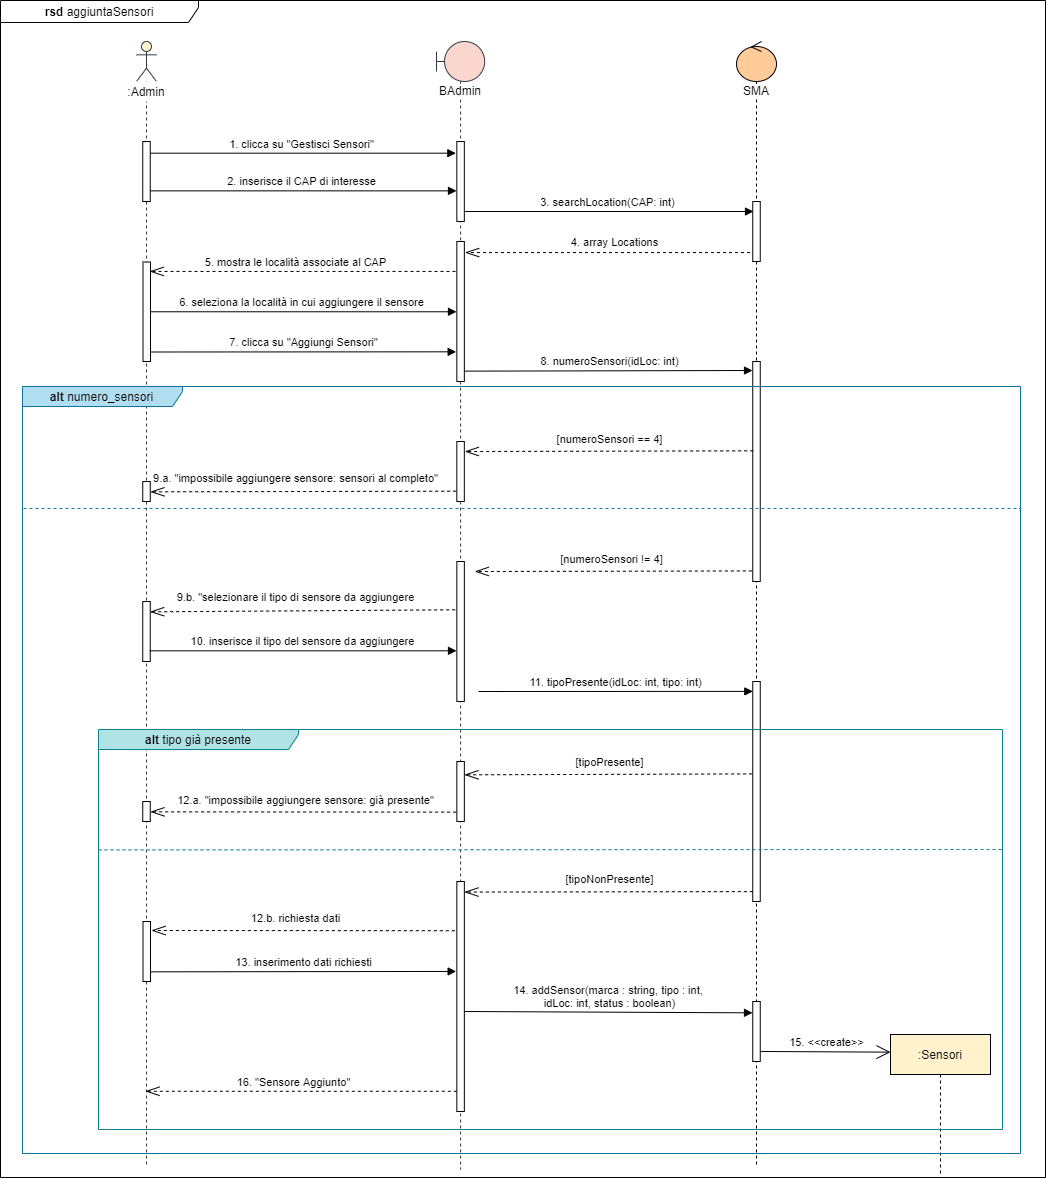

The diagram above was exported from draw.io. Its source (the exported page's mxGraphModel, read from the mxfile embedded in the PNG):
<mxGraphModel dx="3205" dy="2320" grid="1" gridSize="1" guides="1" tooltips="1" connect="1" arrows="1" fold="1" page="1" pageScale="1" pageWidth="827" pageHeight="1169" math="0" shadow="0">
  <root>
    <mxCell id="0" />
    <mxCell id="1" parent="0" />
    <mxCell id="vppIQXrur7QrwBycAxfl-2" value="&lt;b&gt;rsd &lt;/b&gt;aggiuntaSensori" style="shape=umlFrame;whiteSpace=wrap;html=1;fillColor=#ffffff;width=198;height=22;" parent="1" vertex="1">
      <mxGeometry x="-1550" y="-1111" width="1045" height="1177" as="geometry" />
    </mxCell>
    <mxCell id="vppIQXrur7QrwBycAxfl-25" value="6. seleziona la località in cui aggiungere il sensore" style="html=1;verticalAlign=bottom;startArrow=none;endArrow=block;startSize=8;startFill=0;entryX=-0.045;entryY=0.502;entryDx=0;entryDy=0;entryPerimeter=0;" parent="1" source="vppIQXrur7QrwBycAxfl-8" target="vppIQXrur7QrwBycAxfl-6" edge="1">
      <mxGeometry relative="1" as="geometry">
        <mxPoint x="-1390" y="-799.5" as="sourcePoint" />
        <mxPoint x="-1110" y="-799.5" as="targetPoint" />
      </mxGeometry>
    </mxCell>
    <mxCell id="vppIQXrur7QrwBycAxfl-16" value="" style="endArrow=openThin;dashed=1;endFill=0;endSize=12;html=1;entryX=1.11;entryY=0.079;entryDx=0;entryDy=0;entryPerimeter=0;" parent="1" source="vppIQXrur7QrwBycAxfl-12" target="vppIQXrur7QrwBycAxfl-6" edge="1">
      <mxGeometry width="160" relative="1" as="geometry">
        <mxPoint x="-805.68" y="-860" as="sourcePoint" />
        <mxPoint x="-1075.68" y="-860" as="targetPoint" />
        <Array as="points" />
      </mxGeometry>
    </mxCell>
    <mxCell id="vppIQXrur7QrwBycAxfl-24" value="2. inserisce il CAP di interesse" style="html=1;verticalAlign=bottom;startArrow=none;endArrow=block;startSize=8;startFill=0;entryX=-0.044;entryY=0.617;entryDx=0;entryDy=0;entryPerimeter=0;" parent="1" source="vppIQXrur7QrwBycAxfl-8" target="vppIQXrur7QrwBycAxfl-4" edge="1">
      <mxGeometry relative="1" as="geometry">
        <mxPoint x="-1390" y="-920" as="sourcePoint" />
        <mxPoint x="-1100" y="-920" as="targetPoint" />
      </mxGeometry>
    </mxCell>
    <mxCell id="vppIQXrur7QrwBycAxfl-7" value="1. clicca su &quot;Gestisci Sensori&quot;" style="html=1;verticalAlign=bottom;startArrow=none;endArrow=block;startSize=8;startFill=0;entryX=-0.133;entryY=0.146;entryDx=0;entryDy=0;entryPerimeter=0;" parent="1" source="vppIQXrur7QrwBycAxfl-8" target="vppIQXrur7QrwBycAxfl-4" edge="1">
      <mxGeometry relative="1" as="geometry">
        <mxPoint x="-1390" y="-959" as="sourcePoint" />
        <mxPoint x="-1100" y="-959" as="targetPoint" />
      </mxGeometry>
    </mxCell>
    <mxCell id="vppIQXrur7QrwBycAxfl-8" value="" style="shape=umlLifeline;participant=umlActor;perimeter=lifelinePerimeter;whiteSpace=wrap;html=1;container=1;collapsible=0;recursiveResize=0;verticalAlign=top;spacingTop=36;outlineConnect=0;strokeColor=#36393d;fillColor=#FFF2CC;" parent="1" vertex="1">
      <mxGeometry x="-1414" y="-1070" width="20" height="1124" as="geometry" />
    </mxCell>
    <mxCell id="vppIQXrur7QrwBycAxfl-9" value="" style="html=1;points=[];perimeter=orthogonalPerimeter;fillColor=#ffffff;" parent="vppIQXrur7QrwBycAxfl-8" vertex="1">
      <mxGeometry x="6.25" y="100" width="7.5" height="60" as="geometry" />
    </mxCell>
    <mxCell id="WY6G245UKdLKAPTNkWbE-8" value="" style="html=1;points=[];perimeter=orthogonalPerimeter;fillColor=#ffffff;" parent="vppIQXrur7QrwBycAxfl-8" vertex="1">
      <mxGeometry x="6.5" y="880" width="7.5" height="60" as="geometry" />
    </mxCell>
    <mxCell id="WY6G245UKdLKAPTNkWbE-10" value="" style="html=1;points=[];perimeter=orthogonalPerimeter;fillColor=#ffffff;" parent="vppIQXrur7QrwBycAxfl-8" vertex="1">
      <mxGeometry x="6.25" y="560" width="7.5" height="60" as="geometry" />
    </mxCell>
    <mxCell id="WY6G245UKdLKAPTNkWbE-12" value="" style="html=1;points=[];perimeter=orthogonalPerimeter;fillColor=#ffffff;" parent="vppIQXrur7QrwBycAxfl-8" vertex="1">
      <mxGeometry x="6.25" y="440" width="7.5" height="20" as="geometry" />
    </mxCell>
    <mxCell id="vppIQXrur7QrwBycAxfl-3" value="&lt;span style=&quot;background-color: rgb(255 , 255 , 255)&quot;&gt;BAdmin&lt;br&gt;&lt;/span&gt;" style="shape=umlLifeline;participant=umlBoundary;perimeter=lifelinePerimeter;whiteSpace=wrap;html=1;container=1;collapsible=0;recursiveResize=0;verticalAlign=top;spacingTop=36;outlineConnect=0;strokeColor=#36393d;fillColor=#FAD6CF;size=40;" parent="1" vertex="1">
      <mxGeometry x="-1114" y="-1070" width="48.17" height="1128" as="geometry" />
    </mxCell>
    <mxCell id="vppIQXrur7QrwBycAxfl-4" value="" style="html=1;points=[];perimeter=orthogonalPerimeter;fillColor=#ffffff;" parent="vppIQXrur7QrwBycAxfl-3" vertex="1">
      <mxGeometry x="20.33" y="100" width="7.5" height="80" as="geometry" />
    </mxCell>
    <mxCell id="vppIQXrur7QrwBycAxfl-6" value="" style="html=1;points=[];perimeter=orthogonalPerimeter;fillColor=#ffffff;" parent="vppIQXrur7QrwBycAxfl-3" vertex="1">
      <mxGeometry x="20.34" y="200" width="7.5" height="140" as="geometry" />
    </mxCell>
    <mxCell id="vppIQXrur7QrwBycAxfl-43" value="" style="html=1;points=[];perimeter=orthogonalPerimeter;fillColor=#ffffff;" parent="vppIQXrur7QrwBycAxfl-3" vertex="1">
      <mxGeometry x="20.33" y="400" width="7.5" height="60" as="geometry" />
    </mxCell>
    <mxCell id="WY6G245UKdLKAPTNkWbE-7" value="" style="html=1;points=[];perimeter=orthogonalPerimeter;fillColor=#ffffff;" parent="vppIQXrur7QrwBycAxfl-3" vertex="1">
      <mxGeometry x="20.34" y="840" width="7.5" height="230" as="geometry" />
    </mxCell>
    <mxCell id="WY6G245UKdLKAPTNkWbE-9" value="" style="html=1;points=[];perimeter=orthogonalPerimeter;fillColor=#ffffff;" parent="vppIQXrur7QrwBycAxfl-3" vertex="1">
      <mxGeometry x="20.34" y="520" width="7.5" height="140" as="geometry" />
    </mxCell>
    <mxCell id="SzXxXZl9dw37uj0QwpwU-1" value="" style="html=1;points=[];perimeter=orthogonalPerimeter;fillColor=#ffffff;" parent="vppIQXrur7QrwBycAxfl-3" vertex="1">
      <mxGeometry x="20.339999999999918" y="720" width="7.5" height="60" as="geometry" />
    </mxCell>
    <mxCell id="vppIQXrur7QrwBycAxfl-11" value=":Admin" style="text;html=1;strokeColor=none;align=center;verticalAlign=middle;whiteSpace=wrap;rounded=0;fillColor=#ffffff;" parent="1" vertex="1">
      <mxGeometry x="-1454" y="-1030" width="100" height="20" as="geometry" />
    </mxCell>
    <mxCell id="vppIQXrur7QrwBycAxfl-12" value="&lt;span style=&quot;background-color: rgb(255 , 255 , 255)&quot;&gt;SMA&lt;/span&gt;" style="shape=umlLifeline;participant=umlControl;perimeter=lifelinePerimeter;whiteSpace=wrap;html=1;container=1;collapsible=0;recursiveResize=0;verticalAlign=top;spacingTop=36;outlineConnect=0;fillColor=#FFCC99;" parent="1" vertex="1">
      <mxGeometry x="-814" y="-1070" width="40" height="1124" as="geometry" />
    </mxCell>
    <mxCell id="vppIQXrur7QrwBycAxfl-13" value="" style="html=1;points=[];perimeter=orthogonalPerimeter;fillColor=#ffffff;" parent="vppIQXrur7QrwBycAxfl-12" vertex="1">
      <mxGeometry x="16.25" y="160" width="7.5" height="60" as="geometry" />
    </mxCell>
    <mxCell id="vppIQXrur7QrwBycAxfl-42" value="" style="html=1;points=[];perimeter=orthogonalPerimeter;fillColor=#ffffff;" parent="vppIQXrur7QrwBycAxfl-12" vertex="1">
      <mxGeometry x="16.25" y="320" width="7.5" height="220" as="geometry" />
    </mxCell>
    <mxCell id="WY6G245UKdLKAPTNkWbE-6" value="" style="html=1;points=[];perimeter=orthogonalPerimeter;fillColor=#ffffff;" parent="vppIQXrur7QrwBycAxfl-12" vertex="1">
      <mxGeometry x="16.25" y="960" width="7.5" height="60" as="geometry" />
    </mxCell>
    <mxCell id="WY6G245UKdLKAPTNkWbE-4" value="" style="html=1;points=[];perimeter=orthogonalPerimeter;fillColor=#ffffff;" parent="vppIQXrur7QrwBycAxfl-12" vertex="1">
      <mxGeometry x="16.25" y="640" width="7.5" height="220" as="geometry" />
    </mxCell>
    <mxCell id="vppIQXrur7QrwBycAxfl-17" value="&lt;font style=&quot;font-size: 11px&quot;&gt;4. array Locations&lt;/font&gt;" style="text;html=1;align=center;verticalAlign=middle;resizable=0;points=[];autosize=1;" parent="1" vertex="1">
      <mxGeometry x="-986.3599999999999" y="-880" width="100" height="20" as="geometry" />
    </mxCell>
    <mxCell id="vppIQXrur7QrwBycAxfl-18" value=":Sensori" style="shape=umlLifeline;perimeter=lifelinePerimeter;whiteSpace=wrap;html=1;container=1;collapsible=0;recursiveResize=0;outlineConnect=0;fillColor=#FFF2CC;" parent="1" vertex="1">
      <mxGeometry x="-660" y="-77" width="100" height="139" as="geometry" />
    </mxCell>
    <mxCell id="vppIQXrur7QrwBycAxfl-21" value="3. searchLocation(CAP: int)" style="html=1;verticalAlign=bottom;startArrow=none;endArrow=block;startSize=8;startFill=0;" parent="1" edge="1">
      <mxGeometry x="-0.0158" relative="1" as="geometry">
        <mxPoint x="-1086" y="-900" as="sourcePoint" />
        <mxPoint x="-797" y="-900" as="targetPoint" />
        <mxPoint as="offset" />
      </mxGeometry>
    </mxCell>
    <mxCell id="vppIQXrur7QrwBycAxfl-22" value="" style="endArrow=openThin;dashed=1;endFill=0;endSize=12;html=1;exitX=-0.179;exitY=0.214;exitDx=0;exitDy=0;exitPerimeter=0;entryX=0.911;entryY=0.095;entryDx=0;entryDy=0;entryPerimeter=0;" parent="1" source="vppIQXrur7QrwBycAxfl-6" target="vppIQXrur7QrwBycAxfl-35" edge="1">
      <mxGeometry width="160" relative="1" as="geometry">
        <mxPoint x="-1110" y="-839.5" as="sourcePoint" />
        <mxPoint x="-1390" y="-839.5" as="targetPoint" />
        <Array as="points" />
      </mxGeometry>
    </mxCell>
    <mxCell id="vppIQXrur7QrwBycAxfl-23" value="&lt;font style=&quot;font-size: 11px&quot;&gt;5. mostra le località associate al CAP&lt;/font&gt;" style="text;html=1;align=center;verticalAlign=middle;resizable=0;points=[];autosize=1;" parent="1" vertex="1">
      <mxGeometry x="-1355" y="-860" width="200" height="20" as="geometry" />
    </mxCell>
    <mxCell id="vppIQXrur7QrwBycAxfl-35" value="" style="html=1;points=[];perimeter=orthogonalPerimeter;fillColor=#ffffff;" parent="1" vertex="1">
      <mxGeometry x="-1407.5" y="-849.5" width="7.5" height="99.5" as="geometry" />
    </mxCell>
    <mxCell id="vppIQXrur7QrwBycAxfl-39" value="8. numeroSensori(idLoc: int)" style="html=1;verticalAlign=bottom;startArrow=none;endArrow=block;startSize=8;startFill=0;exitX=1.066;exitY=0.926;exitDx=0;exitDy=0;exitPerimeter=0;" parent="1" source="vppIQXrur7QrwBycAxfl-6" edge="1">
      <mxGeometry relative="1" as="geometry">
        <mxPoint x="-1080.68" y="-740" as="sourcePoint" />
        <mxPoint x="-798" y="-741" as="targetPoint" />
      </mxGeometry>
    </mxCell>
    <mxCell id="vppIQXrur7QrwBycAxfl-40" value="" style="endArrow=openThin;dashed=1;endFill=0;endSize=12;html=1;exitX=0.056;exitY=0.406;exitDx=0;exitDy=0;exitPerimeter=0;entryX=1.067;entryY=0.167;entryDx=0;entryDy=0;entryPerimeter=0;" parent="1" source="vppIQXrur7QrwBycAxfl-42" target="vppIQXrur7QrwBycAxfl-43" edge="1">
      <mxGeometry width="160" relative="1" as="geometry">
        <mxPoint x="-807.84" y="-659.9999999999999" as="sourcePoint" />
        <mxPoint x="-1077.84" y="-659.9999999999999" as="targetPoint" />
        <Array as="points" />
      </mxGeometry>
    </mxCell>
    <mxCell id="vppIQXrur7QrwBycAxfl-41" value="&lt;font style=&quot;font-size: 11px&quot;&gt;[numeroSensori == 4]&lt;/font&gt;" style="text;html=1;align=center;verticalAlign=middle;resizable=0;points=[];autosize=1;" parent="1" vertex="1">
      <mxGeometry x="-1000.68" y="-683" width="120" height="20" as="geometry" />
    </mxCell>
    <mxCell id="vppIQXrur7QrwBycAxfl-44" value="" style="endArrow=openThin;dashed=1;endFill=0;endSize=12;html=1;exitX=-0.088;exitY=0.828;exitDx=0;exitDy=0;exitPerimeter=0;entryX=1.033;entryY=0.517;entryDx=0;entryDy=0;entryPerimeter=0;" parent="1" source="vppIQXrur7QrwBycAxfl-43" target="WY6G245UKdLKAPTNkWbE-12" edge="1">
      <mxGeometry width="160" relative="1" as="geometry">
        <mxPoint x="-1114.0000000000002" y="-619.9999999999999" as="sourcePoint" />
        <mxPoint x="-1384" y="-619.9999999999999" as="targetPoint" />
        <Array as="points" />
      </mxGeometry>
    </mxCell>
    <mxCell id="vppIQXrur7QrwBycAxfl-45" value="&lt;font style=&quot;font-size: 11px&quot;&gt;9.a. &quot;impossibile aggiungere sensore: sensori al completo&quot;&lt;/font&gt;" style="text;html=1;align=center;verticalAlign=middle;resizable=0;points=[];autosize=1;" parent="1" vertex="1">
      <mxGeometry x="-1405" y="-644" width="300" height="20" as="geometry" />
    </mxCell>
    <mxCell id="vppIQXrur7QrwBycAxfl-50" value="" style="endArrow=openThin;dashed=1;endFill=0;endSize=12;html=1;exitX=-0.122;exitY=0.952;exitDx=0;exitDy=0;exitPerimeter=0;" parent="1" source="vppIQXrur7QrwBycAxfl-42" edge="1">
      <mxGeometry width="160" relative="1" as="geometry">
        <mxPoint x="-805.6800000000002" y="-540" as="sourcePoint" />
        <mxPoint x="-1075.6799999999998" y="-540" as="targetPoint" />
        <Array as="points" />
      </mxGeometry>
    </mxCell>
    <mxCell id="vppIQXrur7QrwBycAxfl-51" value="&lt;font style=&quot;font-size: 11px&quot;&gt;[numeroSensori != 4]&lt;/font&gt;" style="text;html=1;align=center;verticalAlign=middle;resizable=0;points=[];autosize=1;" parent="1" vertex="1">
      <mxGeometry x="-998.52" y="-563" width="120" height="20" as="geometry" />
    </mxCell>
    <mxCell id="vppIQXrur7QrwBycAxfl-52" value="" style="endArrow=openThin;dashed=1;endFill=0;endSize=12;html=1;entryX=0.989;entryY=0.172;entryDx=0;entryDy=0;entryPerimeter=0;exitX=-0.223;exitY=0.345;exitDx=0;exitDy=0;exitPerimeter=0;" parent="1" source="WY6G245UKdLKAPTNkWbE-9" target="WY6G245UKdLKAPTNkWbE-10" edge="1">
      <mxGeometry width="160" relative="1" as="geometry">
        <mxPoint x="-1114.0000000000002" y="-500.57" as="sourcePoint" />
        <mxPoint x="-1384" y="-500.57" as="targetPoint" />
        <Array as="points" />
      </mxGeometry>
    </mxCell>
    <mxCell id="vppIQXrur7QrwBycAxfl-53" value="&lt;font style=&quot;font-size: 11px&quot;&gt;9.b. &quot;selezionare il tipo di sensore da aggiungere&lt;/font&gt;" style="text;html=1;align=center;verticalAlign=middle;resizable=0;points=[];autosize=1;" parent="1" vertex="1">
      <mxGeometry x="-1380" y="-524.5699999999999" width="250" height="20" as="geometry" />
    </mxCell>
    <mxCell id="vppIQXrur7QrwBycAxfl-54" value="10. inserisce il tipo del sensore da aggiungere" style="html=1;verticalAlign=bottom;startArrow=none;endArrow=block;startSize=8;startFill=0;entryX=-0.045;entryY=0.638;entryDx=0;entryDy=0;entryPerimeter=0;exitX=0.944;exitY=0.822;exitDx=0;exitDy=0;exitPerimeter=0;" parent="1" source="WY6G245UKdLKAPTNkWbE-10" target="WY6G245UKdLKAPTNkWbE-9" edge="1">
      <mxGeometry relative="1" as="geometry">
        <mxPoint x="-1394" y="-460" as="sourcePoint" />
        <mxPoint x="-1104.0000000000002" y="-460" as="targetPoint" />
      </mxGeometry>
    </mxCell>
    <mxCell id="vppIQXrur7QrwBycAxfl-55" value="11. tipoPresente(idLoc: int, tipo: int)" style="html=1;verticalAlign=bottom;startArrow=none;endArrow=block;startSize=8;startFill=0;entryX=0.011;entryY=0.045;entryDx=0;entryDy=0;entryPerimeter=0;" parent="1" target="WY6G245UKdLKAPTNkWbE-4" edge="1">
      <mxGeometry relative="1" as="geometry">
        <mxPoint x="-1071.9999999999998" y="-420" as="sourcePoint" />
        <mxPoint x="-810" y="-420" as="targetPoint" />
      </mxGeometry>
    </mxCell>
    <mxCell id="vppIQXrur7QrwBycAxfl-57" value="" style="endArrow=openThin;dashed=1;endFill=0;endSize=12;html=1;entryX=1.021;entryY=0.222;entryDx=0;entryDy=0;entryPerimeter=0;exitX=-0.078;exitY=0.42;exitDx=0;exitDy=0;exitPerimeter=0;" parent="1" source="WY6G245UKdLKAPTNkWbE-4" target="SzXxXZl9dw37uj0QwpwU-1" edge="1">
      <mxGeometry width="160" relative="1" as="geometry">
        <mxPoint x="-807.8400000000001" y="-337" as="sourcePoint" />
        <mxPoint x="-1077.84" y="-337" as="targetPoint" />
        <Array as="points" />
      </mxGeometry>
    </mxCell>
    <mxCell id="vppIQXrur7QrwBycAxfl-58" value="&lt;font style=&quot;font-size: 11px&quot;&gt;[tipoPresente]&lt;/font&gt;" style="text;html=1;align=center;verticalAlign=middle;resizable=0;points=[];autosize=1;" parent="1" vertex="1">
      <mxGeometry x="-980.68" y="-360" width="80" height="20" as="geometry" />
    </mxCell>
    <mxCell id="vppIQXrur7QrwBycAxfl-59" value="" style="endArrow=openThin;dashed=1;endFill=0;endSize=12;html=1;entryX=1.033;entryY=0.517;entryDx=0;entryDy=0;entryPerimeter=0;exitX=-0.09;exitY=0.844;exitDx=0;exitDy=0;exitPerimeter=0;" parent="1" source="SzXxXZl9dw37uj0QwpwU-1" target="WY6G245UKdLKAPTNkWbE-11" edge="1">
      <mxGeometry width="160" relative="1" as="geometry">
        <mxPoint x="-1109" y="-300.69" as="sourcePoint" />
        <mxPoint x="-1379" y="-300.69" as="targetPoint" />
        <Array as="points" />
      </mxGeometry>
    </mxCell>
    <mxCell id="vppIQXrur7QrwBycAxfl-60" value="&lt;font style=&quot;font-size: 11px&quot;&gt;12.a. &quot;impossibile aggiungere sensore: già presente&quot;&lt;/font&gt;" style="text;html=1;align=center;verticalAlign=middle;resizable=0;points=[];autosize=1;" parent="1" vertex="1">
      <mxGeometry x="-1380" y="-322" width="270" height="20" as="geometry" />
    </mxCell>
    <mxCell id="vppIQXrur7QrwBycAxfl-63" value="" style="endArrow=openThin;dashed=1;endFill=0;endSize=12;html=1;exitX=0.011;exitY=0.955;exitDx=0;exitDy=0;exitPerimeter=0;entryX=1.021;entryY=0.046;entryDx=0;entryDy=0;entryPerimeter=0;" parent="1" source="WY6G245UKdLKAPTNkWbE-4" target="WY6G245UKdLKAPTNkWbE-7" edge="1">
      <mxGeometry width="160" relative="1" as="geometry">
        <mxPoint x="-807.8400000000001" y="-220" as="sourcePoint" />
        <mxPoint x="-1077.8400000000001" y="-220" as="targetPoint" />
        <Array as="points" />
      </mxGeometry>
    </mxCell>
    <mxCell id="vppIQXrur7QrwBycAxfl-64" value="&lt;font style=&quot;font-size: 11px&quot;&gt;[tipoNonPresente]&lt;/font&gt;" style="text;html=1;align=center;verticalAlign=middle;resizable=0;points=[];autosize=1;" parent="1" vertex="1">
      <mxGeometry x="-990.68" y="-243" width="100" height="20" as="geometry" />
    </mxCell>
    <mxCell id="vppIQXrur7QrwBycAxfl-65" value="" style="endArrow=openThin;dashed=1;endFill=0;endSize=12;html=1;entryX=1.133;entryY=0.15;entryDx=0;entryDy=0;entryPerimeter=0;exitX=-0.268;exitY=0.214;exitDx=0;exitDy=0;exitPerimeter=0;" parent="1" source="WY6G245UKdLKAPTNkWbE-7" target="WY6G245UKdLKAPTNkWbE-8" edge="1">
      <mxGeometry width="160" relative="1" as="geometry">
        <mxPoint x="-1114" y="-180.00000000000006" as="sourcePoint" />
        <mxPoint x="-1384" y="-180.00000000000006" as="targetPoint" />
        <Array as="points" />
      </mxGeometry>
    </mxCell>
    <mxCell id="vppIQXrur7QrwBycAxfl-66" value="&lt;font style=&quot;font-size: 11px&quot;&gt;12.b. richiesta dati&lt;/font&gt;" style="text;html=1;align=center;verticalAlign=middle;resizable=0;points=[];autosize=1;" parent="1" vertex="1">
      <mxGeometry x="-1305" y="-204" width="100" height="20" as="geometry" />
    </mxCell>
    <mxCell id="WY6G245UKdLKAPTNkWbE-1" value="13. inserimento dati richiesti" style="html=1;verticalAlign=bottom;startArrow=none;endArrow=block;startSize=8;startFill=0;exitX=0.956;exitY=0.839;exitDx=0;exitDy=0;exitPerimeter=0;entryX=-0.09;entryY=0.391;entryDx=0;entryDy=0;entryPerimeter=0;" parent="1" source="WY6G245UKdLKAPTNkWbE-8" target="WY6G245UKdLKAPTNkWbE-7" edge="1">
      <mxGeometry relative="1" as="geometry">
        <mxPoint x="-1390" y="-140" as="sourcePoint" />
        <mxPoint x="-1110.0000000000002" y="-140" as="targetPoint" />
      </mxGeometry>
    </mxCell>
    <mxCell id="WY6G245UKdLKAPTNkWbE-2" value="14.&amp;nbsp;addSensor(marca : string, tipo : int, &lt;br&gt;idLoc: int, status : boolean)" style="html=1;verticalAlign=bottom;startArrow=none;endArrow=block;startSize=8;startFill=0;entryX=-0.033;entryY=0.189;entryDx=0;entryDy=0;entryPerimeter=0;" parent="1" target="WY6G245UKdLKAPTNkWbE-6" edge="1">
      <mxGeometry relative="1" as="geometry">
        <mxPoint x="-1085.68" y="-100" as="sourcePoint" />
        <mxPoint x="-820" y="-100" as="targetPoint" />
      </mxGeometry>
    </mxCell>
    <mxCell id="WY6G245UKdLKAPTNkWbE-3" value="15. &amp;lt;&amp;lt;create&amp;gt;&amp;gt;" style="html=1;verticalAlign=bottom;startArrow=none;endArrow=open;startSize=8;startFill=0;endFill=0;endSize=12;exitX=1.033;exitY=0.833;exitDx=0;exitDy=0;exitPerimeter=0;entryX=0;entryY=0.127;entryDx=0;entryDy=0;entryPerimeter=0;" parent="1" source="WY6G245UKdLKAPTNkWbE-6" target="vppIQXrur7QrwBycAxfl-18" edge="1">
      <mxGeometry relative="1" as="geometry">
        <mxPoint x="-780" y="-60" as="sourcePoint" />
        <mxPoint x="-560" y="-60" as="targetPoint" />
      </mxGeometry>
    </mxCell>
    <mxCell id="vppIQXrur7QrwBycAxfl-62" value="" style="endArrow=none;dashed=1;html=1;exitX=0;exitY=0.301;exitDx=0;exitDy=0;exitPerimeter=0;entryX=1;entryY=0.3;entryDx=0;entryDy=0;entryPerimeter=0;fillColor=#b0e3e6;strokeColor=#0e8088;" parent="1" source="vppIQXrur7QrwBycAxfl-56" target="vppIQXrur7QrwBycAxfl-56" edge="1">
      <mxGeometry width="50" height="50" relative="1" as="geometry">
        <mxPoint x="-1479.6" y="-256.68000000000006" as="sourcePoint" />
        <mxPoint x="-480" y="-260" as="targetPoint" />
      </mxGeometry>
    </mxCell>
    <mxCell id="vppIQXrur7QrwBycAxfl-49" value="" style="endArrow=none;dashed=1;html=1;entryX=1;entryY=0.159;entryDx=0;entryDy=0;entryPerimeter=0;exitX=0.001;exitY=0.159;exitDx=0;exitDy=0;exitPerimeter=0;fillColor=#b1ddf0;strokeColor=#10739e;" parent="1" source="vppIQXrur7QrwBycAxfl-1" target="vppIQXrur7QrwBycAxfl-1" edge="1">
      <mxGeometry width="50" height="50" relative="1" as="geometry">
        <mxPoint x="-1440" y="-530" as="sourcePoint" />
        <mxPoint x="-1390" y="-580" as="targetPoint" />
      </mxGeometry>
    </mxCell>
    <mxCell id="WY6G245UKdLKAPTNkWbE-11" value="" style="html=1;points=[];perimeter=orthogonalPerimeter;fillColor=#ffffff;" parent="1" vertex="1">
      <mxGeometry x="-1407.75" y="-310" width="7.5" height="20" as="geometry" />
    </mxCell>
    <mxCell id="rUqb_HWBf8kkg7Rn-rLg-4" value="" style="endArrow=openThin;dashed=1;endFill=0;endSize=12;html=1;exitX=-0.001;exitY=0.912;exitDx=0;exitDy=0;exitPerimeter=0;" parent="1" source="WY6G245UKdLKAPTNkWbE-7" target="vppIQXrur7QrwBycAxfl-8" edge="1">
      <mxGeometry width="160" relative="1" as="geometry">
        <mxPoint x="-1104" y="-19" as="sourcePoint" />
        <mxPoint x="-1394" y="-19" as="targetPoint" />
        <Array as="points" />
      </mxGeometry>
    </mxCell>
    <mxCell id="rUqb_HWBf8kkg7Rn-rLg-5" value="&lt;font style=&quot;font-size: 11px&quot;&gt;16. &quot;Sensore Aggiunto&quot;&lt;/font&gt;" style="text;html=1;align=center;verticalAlign=middle;resizable=0;points=[];autosize=1;" parent="1" vertex="1">
      <mxGeometry x="-1321.84" y="-40" width="130" height="20" as="geometry" />
    </mxCell>
    <mxCell id="ogg0PjeCCTmPYntDX0kg-1" value="7. clicca su &quot;Aggiungi Sensori&quot;" style="html=1;verticalAlign=bottom;startArrow=none;endArrow=block;startSize=8;startFill=0;entryX=-0.09;entryY=0.788;entryDx=0;entryDy=0;entryPerimeter=0;" parent="1" target="vppIQXrur7QrwBycAxfl-6" edge="1">
      <mxGeometry relative="1" as="geometry">
        <mxPoint x="-1400" y="-759.5" as="sourcePoint" />
        <mxPoint x="-1110" y="-759.5" as="targetPoint" />
      </mxGeometry>
    </mxCell>
    <mxCell id="vppIQXrur7QrwBycAxfl-56" value="&lt;b&gt;alt &lt;/b&gt;tipo già presente" style="shape=umlFrame;whiteSpace=wrap;html=1;width=200;height=20;fillColor=#b0e3e6;strokeColor=#0e8088;" parent="1" vertex="1">
      <mxGeometry x="-1452" y="-382" width="904" height="400" as="geometry" />
    </mxCell>
    <mxCell id="vppIQXrur7QrwBycAxfl-1" value="&lt;b&gt;alt &lt;/b&gt;numero_sensori" style="shape=umlFrame;whiteSpace=wrap;html=1;width=160;height=20;fillColor=#b1ddf0;strokeColor=#10739e;" parent="1" vertex="1">
      <mxGeometry x="-1528" y="-725" width="998" height="767" as="geometry" />
    </mxCell>
  </root>
</mxGraphModel>